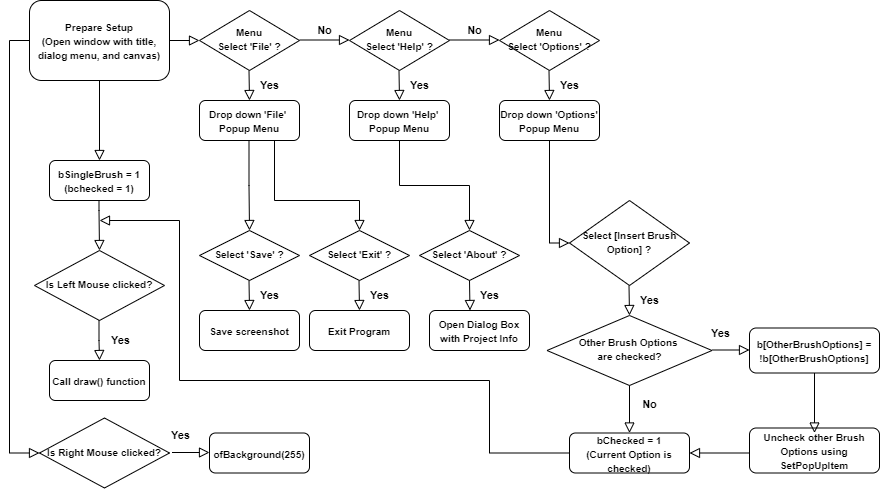

The diagram above was exported from draw.io. Its source (the exported page's mxGraphModel, read from the mxfile embedded in the PNG):
<mxGraphModel dx="1038" dy="489" grid="1" gridSize="10" guides="1" tooltips="1" connect="1" arrows="1" fold="1" page="1" pageScale="1" pageWidth="827" pageHeight="1169" background="none" math="0" shadow="0">
  <root>
    <mxCell id="WIyWlLk6GJQsqaUBKTNV-0" />
    <mxCell id="WIyWlLk6GJQsqaUBKTNV-1" parent="WIyWlLk6GJQsqaUBKTNV-0" />
    <mxCell id="WIyWlLk6GJQsqaUBKTNV-2" value="" style="rounded=0;html=1;jettySize=auto;orthogonalLoop=1;fontSize=11;endArrow=block;endFill=0;endSize=8;strokeWidth=1;shadow=0;labelBackgroundColor=none;edgeStyle=orthogonalEdgeStyle;exitX=0.5;exitY=1;exitDx=0;exitDy=0;fontStyle=1" parent="WIyWlLk6GJQsqaUBKTNV-1" source="WIyWlLk6GJQsqaUBKTNV-3" edge="1">
      <mxGeometry relative="1" as="geometry">
        <mxPoint x="110" y="194" as="sourcePoint" />
        <mxPoint x="110" y="200" as="targetPoint" />
      </mxGeometry>
    </mxCell>
    <mxCell id="WIyWlLk6GJQsqaUBKTNV-3" value="&lt;font style=&quot;font-size: 10px&quot;&gt;Prepare Setup&lt;br&gt;(Open window with title, dialog menu, and canvas)&lt;/font&gt;" style="rounded=1;whiteSpace=wrap;html=1;fontSize=12;glass=0;strokeWidth=1;shadow=0;fontStyle=1" parent="WIyWlLk6GJQsqaUBKTNV-1" vertex="1">
      <mxGeometry x="40" y="40" width="140" height="80" as="geometry" />
    </mxCell>
    <mxCell id="WIyWlLk6GJQsqaUBKTNV-11" value="&lt;font style=&quot;font-size: 10px&quot;&gt;Drop down 'File' &lt;br&gt;Popup Menu&lt;/font&gt;" style="rounded=1;whiteSpace=wrap;html=1;fontSize=12;glass=0;strokeWidth=1;shadow=0;fontStyle=1" parent="WIyWlLk6GJQsqaUBKTNV-1" vertex="1">
      <mxGeometry x="210" y="140" width="100" height="40" as="geometry" />
    </mxCell>
    <mxCell id="cJAe4GvJXC5qk72cG1-p-1" value="" style="rounded=0;html=1;jettySize=auto;orthogonalLoop=1;fontSize=11;endArrow=block;endFill=0;endSize=8;strokeWidth=1;shadow=0;labelBackgroundColor=none;edgeStyle=orthogonalEdgeStyle;exitX=1;exitY=0.5;exitDx=0;exitDy=0;fontStyle=1" edge="1" parent="WIyWlLk6GJQsqaUBKTNV-1" source="WIyWlLk6GJQsqaUBKTNV-3">
      <mxGeometry relative="1" as="geometry">
        <mxPoint x="220" y="60" as="sourcePoint" />
        <mxPoint x="210" y="80" as="targetPoint" />
      </mxGeometry>
    </mxCell>
    <mxCell id="cJAe4GvJXC5qk72cG1-p-2" value="&lt;font style=&quot;font-size: 10px&quot;&gt;Menu&lt;br&gt;Select 'File' ?&lt;/font&gt;" style="rhombus;whiteSpace=wrap;html=1;shadow=0;fontFamily=Helvetica;fontSize=12;align=center;strokeWidth=1;spacing=6;spacingTop=-4;fontStyle=1" vertex="1" parent="WIyWlLk6GJQsqaUBKTNV-1">
      <mxGeometry x="210" y="50" width="100" height="60" as="geometry" />
    </mxCell>
    <mxCell id="cJAe4GvJXC5qk72cG1-p-8" value="No" style="edgeStyle=orthogonalEdgeStyle;rounded=0;html=1;jettySize=auto;orthogonalLoop=1;fontSize=11;endArrow=block;endFill=0;endSize=8;strokeWidth=1;shadow=0;labelBackgroundColor=none;fontStyle=1" edge="1" parent="WIyWlLk6GJQsqaUBKTNV-1">
      <mxGeometry y="10" relative="1" as="geometry">
        <mxPoint as="offset" />
        <mxPoint x="310" y="79.5" as="sourcePoint" />
        <mxPoint x="360" y="79.5" as="targetPoint" />
      </mxGeometry>
    </mxCell>
    <mxCell id="cJAe4GvJXC5qk72cG1-p-9" value="Yes" style="rounded=0;html=1;jettySize=auto;orthogonalLoop=1;fontSize=11;endArrow=block;endFill=0;endSize=8;strokeWidth=1;shadow=0;labelBackgroundColor=none;edgeStyle=orthogonalEdgeStyle;fontStyle=1" edge="1" parent="WIyWlLk6GJQsqaUBKTNV-1">
      <mxGeometry y="20" relative="1" as="geometry">
        <mxPoint as="offset" />
        <mxPoint x="259.5" y="110" as="sourcePoint" />
        <mxPoint x="260" y="140" as="targetPoint" />
      </mxGeometry>
    </mxCell>
    <mxCell id="cJAe4GvJXC5qk72cG1-p-12" style="edgeStyle=orthogonalEdgeStyle;rounded=0;orthogonalLoop=1;jettySize=auto;html=1;exitX=0.5;exitY=1;exitDx=0;exitDy=0;fontStyle=1" edge="1" parent="WIyWlLk6GJQsqaUBKTNV-1">
      <mxGeometry relative="1" as="geometry">
        <mxPoint x="260" y="290" as="sourcePoint" />
        <mxPoint x="260" y="290" as="targetPoint" />
      </mxGeometry>
    </mxCell>
    <mxCell id="cJAe4GvJXC5qk72cG1-p-13" value="&lt;font style=&quot;font-size: 10px&quot;&gt;Select 'Save' ?&lt;/font&gt;" style="rhombus;whiteSpace=wrap;html=1;shadow=0;fontFamily=Helvetica;fontSize=12;align=center;strokeWidth=1;spacing=6;spacingTop=-4;fontStyle=1" vertex="1" parent="WIyWlLk6GJQsqaUBKTNV-1">
      <mxGeometry x="210" y="270" width="100" height="50" as="geometry" />
    </mxCell>
    <mxCell id="cJAe4GvJXC5qk72cG1-p-17" value="&lt;font style=&quot;font-size: 10px&quot;&gt;Menu&lt;br&gt;Select 'Options' ?&lt;/font&gt;" style="rhombus;whiteSpace=wrap;html=1;shadow=0;fontFamily=Helvetica;fontSize=12;align=center;strokeWidth=1;spacing=6;spacingTop=-4;fontStyle=1" vertex="1" parent="WIyWlLk6GJQsqaUBKTNV-1">
      <mxGeometry x="510" y="50" width="100" height="60" as="geometry" />
    </mxCell>
    <mxCell id="cJAe4GvJXC5qk72cG1-p-19" value="No" style="edgeStyle=orthogonalEdgeStyle;rounded=0;html=1;jettySize=auto;orthogonalLoop=1;fontSize=11;endArrow=block;endFill=0;endSize=8;strokeWidth=1;shadow=0;labelBackgroundColor=none;fontStyle=1" edge="1" parent="WIyWlLk6GJQsqaUBKTNV-1">
      <mxGeometry y="10" relative="1" as="geometry">
        <mxPoint as="offset" />
        <mxPoint x="460" y="79.5" as="sourcePoint" />
        <mxPoint x="510" y="79.5" as="targetPoint" />
      </mxGeometry>
    </mxCell>
    <mxCell id="cJAe4GvJXC5qk72cG1-p-20" value="&lt;font style=&quot;font-size: 10px&quot;&gt;Menu&lt;br&gt;Select 'Help' ?&lt;/font&gt;" style="rhombus;whiteSpace=wrap;html=1;shadow=0;fontFamily=Helvetica;fontSize=12;align=center;strokeWidth=1;spacing=6;spacingTop=-4;fontStyle=1" vertex="1" parent="WIyWlLk6GJQsqaUBKTNV-1">
      <mxGeometry x="360" y="50" width="100" height="60" as="geometry" />
    </mxCell>
    <mxCell id="cJAe4GvJXC5qk72cG1-p-22" value="Yes" style="rounded=0;html=1;jettySize=auto;orthogonalLoop=1;fontSize=11;endArrow=block;endFill=0;endSize=8;strokeWidth=1;shadow=0;labelBackgroundColor=none;edgeStyle=orthogonalEdgeStyle;fontStyle=1" edge="1" parent="WIyWlLk6GJQsqaUBKTNV-1">
      <mxGeometry y="20" relative="1" as="geometry">
        <mxPoint as="offset" />
        <mxPoint x="409.5" y="110" as="sourcePoint" />
        <mxPoint x="410" y="140" as="targetPoint" />
      </mxGeometry>
    </mxCell>
    <mxCell id="cJAe4GvJXC5qk72cG1-p-24" value="&lt;font style=&quot;font-size: 10px&quot;&gt;Drop down 'Options' &lt;br&gt;Popup Menu&lt;/font&gt;" style="rounded=1;whiteSpace=wrap;html=1;fontSize=12;glass=0;strokeWidth=1;shadow=0;fontStyle=1" vertex="1" parent="WIyWlLk6GJQsqaUBKTNV-1">
      <mxGeometry x="510" y="140" width="100" height="40" as="geometry" />
    </mxCell>
    <mxCell id="cJAe4GvJXC5qk72cG1-p-25" value="Yes" style="rounded=0;html=1;jettySize=auto;orthogonalLoop=1;fontSize=11;endArrow=block;endFill=0;endSize=8;strokeWidth=1;shadow=0;labelBackgroundColor=none;edgeStyle=orthogonalEdgeStyle;fontStyle=1" edge="1" parent="WIyWlLk6GJQsqaUBKTNV-1">
      <mxGeometry y="20" relative="1" as="geometry">
        <mxPoint as="offset" />
        <mxPoint x="559.5" y="110" as="sourcePoint" />
        <mxPoint x="560" y="140" as="targetPoint" />
      </mxGeometry>
    </mxCell>
    <mxCell id="cJAe4GvJXC5qk72cG1-p-26" value="&lt;font style=&quot;font-size: 10px&quot;&gt;Drop down 'Help' &lt;br&gt;Popup Menu&lt;/font&gt;" style="rounded=1;whiteSpace=wrap;html=1;fontSize=12;glass=0;strokeWidth=1;shadow=0;fontStyle=1" vertex="1" parent="WIyWlLk6GJQsqaUBKTNV-1">
      <mxGeometry x="360" y="140" width="100" height="40" as="geometry" />
    </mxCell>
    <mxCell id="cJAe4GvJXC5qk72cG1-p-27" value="" style="rounded=0;html=1;jettySize=auto;orthogonalLoop=1;fontSize=11;endArrow=block;endFill=0;endSize=8;strokeWidth=1;shadow=0;labelBackgroundColor=none;edgeStyle=orthogonalEdgeStyle;exitX=0.5;exitY=1;exitDx=0;exitDy=0;entryX=0.5;entryY=0;entryDx=0;entryDy=0;fontStyle=1" edge="1" parent="WIyWlLk6GJQsqaUBKTNV-1" target="cJAe4GvJXC5qk72cG1-p-13">
      <mxGeometry relative="1" as="geometry">
        <mxPoint x="259.5" y="180" as="sourcePoint" />
        <mxPoint x="260" y="200" as="targetPoint" />
      </mxGeometry>
    </mxCell>
    <mxCell id="cJAe4GvJXC5qk72cG1-p-28" value="&lt;span style=&quot;font-size: 10px&quot;&gt;Call draw() function&lt;/span&gt;" style="rounded=1;whiteSpace=wrap;html=1;fontSize=12;glass=0;strokeWidth=1;shadow=0;fontStyle=1" vertex="1" parent="WIyWlLk6GJQsqaUBKTNV-1">
      <mxGeometry x="60" y="400" width="100" height="40" as="geometry" />
    </mxCell>
    <mxCell id="cJAe4GvJXC5qk72cG1-p-30" value="Yes" style="rounded=0;html=1;jettySize=auto;orthogonalLoop=1;fontSize=11;endArrow=block;endFill=0;endSize=8;strokeWidth=1;shadow=0;labelBackgroundColor=none;edgeStyle=orthogonalEdgeStyle;fontStyle=1" edge="1" parent="WIyWlLk6GJQsqaUBKTNV-1">
      <mxGeometry y="20" relative="1" as="geometry">
        <mxPoint as="offset" />
        <mxPoint x="259.5" y="320" as="sourcePoint" />
        <mxPoint x="260" y="350" as="targetPoint" />
      </mxGeometry>
    </mxCell>
    <mxCell id="cJAe4GvJXC5qk72cG1-p-31" value="&lt;span style=&quot;font-size: 10px&quot;&gt;Save screenshot&lt;/span&gt;" style="rounded=1;whiteSpace=wrap;html=1;fontSize=12;glass=0;strokeWidth=1;shadow=0;fontStyle=1" vertex="1" parent="WIyWlLk6GJQsqaUBKTNV-1">
      <mxGeometry x="210" y="350" width="100" height="40" as="geometry" />
    </mxCell>
    <mxCell id="cJAe4GvJXC5qk72cG1-p-32" value="&lt;span style=&quot;font-size: 10px&quot;&gt;Is Left Mouse clicked?&lt;/span&gt;" style="rhombus;whiteSpace=wrap;html=1;shadow=0;fontFamily=Helvetica;fontSize=12;align=center;strokeWidth=1;spacing=6;spacingTop=-4;fontStyle=1" vertex="1" parent="WIyWlLk6GJQsqaUBKTNV-1">
      <mxGeometry x="45" y="290" width="130" height="70" as="geometry" />
    </mxCell>
    <mxCell id="cJAe4GvJXC5qk72cG1-p-33" value="Yes" style="rounded=0;html=1;jettySize=auto;orthogonalLoop=1;fontSize=11;endArrow=block;endFill=0;endSize=8;strokeWidth=1;shadow=0;labelBackgroundColor=none;edgeStyle=orthogonalEdgeStyle;entryX=0.5;entryY=0;entryDx=0;entryDy=0;fontStyle=1" edge="1" parent="WIyWlLk6GJQsqaUBKTNV-1" target="cJAe4GvJXC5qk72cG1-p-28">
      <mxGeometry x="0.0123" y="20" relative="1" as="geometry">
        <mxPoint x="21" y="20" as="offset" />
        <mxPoint x="109.5" y="360" as="sourcePoint" />
        <mxPoint x="110" y="390" as="targetPoint" />
      </mxGeometry>
    </mxCell>
    <mxCell id="cJAe4GvJXC5qk72cG1-p-37" value="" style="rounded=0;html=1;jettySize=auto;orthogonalLoop=1;fontSize=11;endArrow=block;endFill=0;endSize=8;strokeWidth=1;shadow=0;labelBackgroundColor=none;edgeStyle=orthogonalEdgeStyle;exitX=0.75;exitY=1;exitDx=0;exitDy=0;entryX=0.5;entryY=0;entryDx=0;entryDy=0;fontStyle=1" edge="1" parent="WIyWlLk6GJQsqaUBKTNV-1" source="WIyWlLk6GJQsqaUBKTNV-11" target="cJAe4GvJXC5qk72cG1-p-38">
      <mxGeometry relative="1" as="geometry">
        <mxPoint x="359" y="200" as="sourcePoint" />
        <mxPoint x="370" y="280" as="targetPoint" />
        <Array as="points">
          <mxPoint x="285" y="240" />
          <mxPoint x="370" y="240" />
        </Array>
      </mxGeometry>
    </mxCell>
    <mxCell id="cJAe4GvJXC5qk72cG1-p-38" value="&lt;font style=&quot;font-size: 10px&quot;&gt;Select 'Exit' ?&lt;/font&gt;" style="rhombus;whiteSpace=wrap;html=1;shadow=0;fontFamily=Helvetica;fontSize=12;align=center;strokeWidth=1;spacing=6;spacingTop=-4;fontStyle=1" vertex="1" parent="WIyWlLk6GJQsqaUBKTNV-1">
      <mxGeometry x="320" y="270" width="100" height="50" as="geometry" />
    </mxCell>
    <mxCell id="cJAe4GvJXC5qk72cG1-p-45" value="Yes" style="rounded=0;html=1;jettySize=auto;orthogonalLoop=1;fontSize=11;endArrow=block;endFill=0;endSize=8;strokeWidth=1;shadow=0;labelBackgroundColor=none;edgeStyle=orthogonalEdgeStyle;fontStyle=1" edge="1" parent="WIyWlLk6GJQsqaUBKTNV-1">
      <mxGeometry y="20" relative="1" as="geometry">
        <mxPoint as="offset" />
        <mxPoint x="369.5" y="320" as="sourcePoint" />
        <mxPoint x="370" y="350" as="targetPoint" />
      </mxGeometry>
    </mxCell>
    <mxCell id="cJAe4GvJXC5qk72cG1-p-46" value="&lt;span style=&quot;font-size: 10px&quot;&gt;Exit Program&lt;/span&gt;" style="rounded=1;whiteSpace=wrap;html=1;fontSize=12;glass=0;strokeWidth=1;shadow=0;fontStyle=1" vertex="1" parent="WIyWlLk6GJQsqaUBKTNV-1">
      <mxGeometry x="320" y="350" width="100" height="40" as="geometry" />
    </mxCell>
    <mxCell id="cJAe4GvJXC5qk72cG1-p-47" value="&lt;font style=&quot;font-size: 10px&quot;&gt;Select 'About' ?&lt;/font&gt;" style="rhombus;whiteSpace=wrap;html=1;shadow=0;fontFamily=Helvetica;fontSize=12;align=center;strokeWidth=1;spacing=6;spacingTop=-4;fontStyle=1" vertex="1" parent="WIyWlLk6GJQsqaUBKTNV-1">
      <mxGeometry x="430" y="270" width="100" height="50" as="geometry" />
    </mxCell>
    <mxCell id="cJAe4GvJXC5qk72cG1-p-48" value="Yes" style="rounded=0;html=1;jettySize=auto;orthogonalLoop=1;fontSize=11;endArrow=block;endFill=0;endSize=8;strokeWidth=1;shadow=0;labelBackgroundColor=none;edgeStyle=orthogonalEdgeStyle;fontStyle=1" edge="1" parent="WIyWlLk6GJQsqaUBKTNV-1">
      <mxGeometry y="20" relative="1" as="geometry">
        <mxPoint as="offset" />
        <mxPoint x="480" y="320" as="sourcePoint" />
        <mxPoint x="480.5" y="350" as="targetPoint" />
      </mxGeometry>
    </mxCell>
    <mxCell id="cJAe4GvJXC5qk72cG1-p-50" value="" style="rounded=0;html=1;jettySize=auto;orthogonalLoop=1;fontSize=11;endArrow=block;endFill=0;endSize=8;strokeWidth=1;shadow=0;labelBackgroundColor=none;edgeStyle=orthogonalEdgeStyle;exitX=0.5;exitY=1;exitDx=0;exitDy=0;entryX=0.5;entryY=0;entryDx=0;entryDy=0;fontStyle=1" edge="1" parent="WIyWlLk6GJQsqaUBKTNV-1" source="cJAe4GvJXC5qk72cG1-p-26" target="cJAe4GvJXC5qk72cG1-p-47">
      <mxGeometry relative="1" as="geometry">
        <mxPoint x="430" y="180" as="sourcePoint" />
        <mxPoint x="440" y="210" as="targetPoint" />
      </mxGeometry>
    </mxCell>
    <mxCell id="cJAe4GvJXC5qk72cG1-p-51" value="&lt;span style=&quot;font-size: 10px&quot;&gt;Open Dialog Box with Project Info&lt;/span&gt;" style="rounded=1;whiteSpace=wrap;html=1;fontSize=12;glass=0;strokeWidth=1;shadow=0;fontStyle=1" vertex="1" parent="WIyWlLk6GJQsqaUBKTNV-1">
      <mxGeometry x="440" y="350" width="100" height="40" as="geometry" />
    </mxCell>
    <mxCell id="cJAe4GvJXC5qk72cG1-p-53" value="&lt;font style=&quot;font-size: 10px&quot;&gt;Select [Insert Brush Option] ?&lt;/font&gt;" style="rhombus;whiteSpace=wrap;html=1;shadow=0;fontFamily=Helvetica;fontSize=12;align=center;strokeWidth=1;spacing=6;spacingTop=-4;fontStyle=1" vertex="1" parent="WIyWlLk6GJQsqaUBKTNV-1">
      <mxGeometry x="580" y="240" width="120" height="85" as="geometry" />
    </mxCell>
    <mxCell id="cJAe4GvJXC5qk72cG1-p-57" value="" style="rounded=0;html=1;jettySize=auto;orthogonalLoop=1;fontSize=11;endArrow=block;endFill=0;endSize=8;strokeWidth=1;shadow=0;labelBackgroundColor=none;edgeStyle=orthogonalEdgeStyle;exitX=0.5;exitY=1;exitDx=0;exitDy=0;entryX=0;entryY=0.5;entryDx=0;entryDy=0;fontStyle=1" edge="1" parent="WIyWlLk6GJQsqaUBKTNV-1" source="cJAe4GvJXC5qk72cG1-p-24" target="cJAe4GvJXC5qk72cG1-p-53">
      <mxGeometry relative="1" as="geometry">
        <mxPoint x="550" y="282.5" as="sourcePoint" />
        <mxPoint x="550" y="362.5" as="targetPoint" />
      </mxGeometry>
    </mxCell>
    <mxCell id="cJAe4GvJXC5qk72cG1-p-58" value="Yes" style="rounded=0;html=1;jettySize=auto;orthogonalLoop=1;fontSize=11;endArrow=block;endFill=0;endSize=8;strokeWidth=1;shadow=0;labelBackgroundColor=none;edgeStyle=orthogonalEdgeStyle;fontStyle=1" edge="1" parent="WIyWlLk6GJQsqaUBKTNV-1">
      <mxGeometry y="20" relative="1" as="geometry">
        <mxPoint as="offset" />
        <mxPoint x="639.5" y="325" as="sourcePoint" />
        <mxPoint x="640" y="355" as="targetPoint" />
      </mxGeometry>
    </mxCell>
    <mxCell id="cJAe4GvJXC5qk72cG1-p-60" value="&lt;span style=&quot;font-size: 10px&quot;&gt;bChecked = 1&lt;br&gt;(Current Option is checked)&lt;br&gt;&lt;/span&gt;" style="rounded=1;whiteSpace=wrap;html=1;fontSize=12;glass=0;strokeWidth=1;shadow=0;fontStyle=1" vertex="1" parent="WIyWlLk6GJQsqaUBKTNV-1">
      <mxGeometry x="580" y="472.5" width="120" height="40" as="geometry" />
    </mxCell>
    <mxCell id="cJAe4GvJXC5qk72cG1-p-63" value="&lt;font style=&quot;font-size: 10px&quot;&gt;Other Brush Options &lt;br&gt;are checked?&lt;/font&gt;" style="rhombus;whiteSpace=wrap;html=1;shadow=0;fontFamily=Helvetica;fontSize=12;align=center;strokeWidth=1;spacing=6;spacingTop=-4;fontStyle=1" vertex="1" parent="WIyWlLk6GJQsqaUBKTNV-1">
      <mxGeometry x="557.5" y="355" width="165" height="70" as="geometry" />
    </mxCell>
    <mxCell id="cJAe4GvJXC5qk72cG1-p-64" value="No" style="edgeStyle=orthogonalEdgeStyle;rounded=0;html=1;jettySize=auto;orthogonalLoop=1;fontSize=11;endArrow=block;endFill=0;endSize=8;strokeWidth=1;shadow=0;labelBackgroundColor=none;entryX=0.5;entryY=0;entryDx=0;entryDy=0;exitX=0.5;exitY=1;exitDx=0;exitDy=0;fontStyle=1" edge="1" parent="WIyWlLk6GJQsqaUBKTNV-1" source="cJAe4GvJXC5qk72cG1-p-63" target="cJAe4GvJXC5qk72cG1-p-60">
      <mxGeometry x="-0.2" y="20" relative="1" as="geometry">
        <mxPoint as="offset" />
        <mxPoint x="615" y="452" as="sourcePoint" />
        <mxPoint x="665" y="452" as="targetPoint" />
      </mxGeometry>
    </mxCell>
    <mxCell id="cJAe4GvJXC5qk72cG1-p-66" value="Yes" style="rounded=0;html=1;jettySize=auto;orthogonalLoop=1;fontSize=11;endArrow=block;endFill=0;endSize=8;strokeWidth=1;shadow=0;labelBackgroundColor=none;edgeStyle=orthogonalEdgeStyle;entryX=0;entryY=0.5;entryDx=0;entryDy=0;fontStyle=1" edge="1" parent="WIyWlLk6GJQsqaUBKTNV-1" target="cJAe4GvJXC5qk72cG1-p-67">
      <mxGeometry x="-0.5714" y="17" relative="1" as="geometry">
        <mxPoint as="offset" />
        <mxPoint x="722.5" y="389.5" as="sourcePoint" />
        <mxPoint x="757.5" y="389.5" as="targetPoint" />
      </mxGeometry>
    </mxCell>
    <mxCell id="cJAe4GvJXC5qk72cG1-p-67" value="&lt;span style=&quot;font-size: 10px&quot;&gt;b[OtherBrushOptions] = !b[OtherBrushOptions]&lt;br&gt;&lt;/span&gt;" style="rounded=1;whiteSpace=wrap;html=1;fontSize=12;glass=0;strokeWidth=1;shadow=0;fontStyle=1" vertex="1" parent="WIyWlLk6GJQsqaUBKTNV-1">
      <mxGeometry x="760" y="367.5" width="130" height="45" as="geometry" />
    </mxCell>
    <mxCell id="cJAe4GvJXC5qk72cG1-p-68" value="&lt;span style=&quot;font-size: 10px&quot;&gt;bSingleBrush = 1&lt;br&gt;(bchecked = 1)&lt;br&gt;&lt;/span&gt;" style="rounded=1;whiteSpace=wrap;html=1;fontSize=12;glass=0;strokeWidth=1;shadow=0;fontStyle=1" vertex="1" parent="WIyWlLk6GJQsqaUBKTNV-1">
      <mxGeometry x="60" y="200" width="100" height="40" as="geometry" />
    </mxCell>
    <mxCell id="cJAe4GvJXC5qk72cG1-p-70" value="" style="rounded=0;html=1;jettySize=auto;orthogonalLoop=1;fontSize=11;endArrow=block;endFill=0;endSize=8;strokeWidth=1;shadow=0;labelBackgroundColor=none;edgeStyle=orthogonalEdgeStyle;exitX=0.5;exitY=1;exitDx=0;exitDy=0;fontStyle=1" edge="1" parent="WIyWlLk6GJQsqaUBKTNV-1">
      <mxGeometry relative="1" as="geometry">
        <mxPoint x="109.5" y="240" as="sourcePoint" />
        <mxPoint x="110" y="290" as="targetPoint" />
        <Array as="points">
          <mxPoint x="110" y="250" />
          <mxPoint x="110" y="250" />
        </Array>
      </mxGeometry>
    </mxCell>
    <mxCell id="cJAe4GvJXC5qk72cG1-p-71" value="" style="rounded=0;html=1;jettySize=auto;orthogonalLoop=1;fontSize=11;endArrow=block;endFill=0;endSize=8;strokeWidth=1;shadow=0;labelBackgroundColor=none;edgeStyle=orthogonalEdgeStyle;exitX=0;exitY=0.5;exitDx=0;exitDy=0;fontStyle=1" edge="1" parent="WIyWlLk6GJQsqaUBKTNV-1" source="cJAe4GvJXC5qk72cG1-p-60">
      <mxGeometry relative="1" as="geometry">
        <mxPoint x="620" y="460" as="sourcePoint" />
        <mxPoint x="110" y="260" as="targetPoint" />
        <Array as="points">
          <mxPoint x="500" y="493" />
          <mxPoint x="500" y="420" />
          <mxPoint x="190" y="420" />
          <mxPoint x="190" y="260" />
        </Array>
      </mxGeometry>
    </mxCell>
    <mxCell id="cJAe4GvJXC5qk72cG1-p-72" value="&lt;span style=&quot;font-size: 10px&quot;&gt;Uncheck other Brush Options using SetPopUpItem&lt;br&gt;&lt;/span&gt;" style="rounded=1;whiteSpace=wrap;html=1;fontSize=12;glass=0;strokeWidth=1;shadow=0;fontStyle=1" vertex="1" parent="WIyWlLk6GJQsqaUBKTNV-1">
      <mxGeometry x="760" y="467.5" width="130" height="45" as="geometry" />
    </mxCell>
    <mxCell id="cJAe4GvJXC5qk72cG1-p-73" value="" style="rounded=0;html=1;jettySize=auto;orthogonalLoop=1;fontSize=11;endArrow=block;endFill=0;endSize=8;strokeWidth=1;shadow=0;labelBackgroundColor=none;edgeStyle=orthogonalEdgeStyle;fontStyle=1" edge="1" parent="WIyWlLk6GJQsqaUBKTNV-1">
      <mxGeometry relative="1" as="geometry">
        <mxPoint x="825" y="412.5" as="sourcePoint" />
        <mxPoint x="825" y="472.5" as="targetPoint" />
        <Array as="points">
          <mxPoint x="825" y="422.5" />
          <mxPoint x="825" y="422.5" />
        </Array>
      </mxGeometry>
    </mxCell>
    <mxCell id="cJAe4GvJXC5qk72cG1-p-76" value="" style="rounded=0;html=1;jettySize=auto;orthogonalLoop=1;fontSize=11;endArrow=block;endFill=0;endSize=8;strokeWidth=1;shadow=0;labelBackgroundColor=none;edgeStyle=orthogonalEdgeStyle;exitX=0.5;exitY=1;exitDx=0;exitDy=0;entryX=1;entryY=0.5;entryDx=0;entryDy=0;fontStyle=1" edge="1" parent="WIyWlLk6GJQsqaUBKTNV-1" target="cJAe4GvJXC5qk72cG1-p-60">
      <mxGeometry relative="1" as="geometry">
        <mxPoint x="760" y="492.5" as="sourcePoint" />
        <mxPoint x="760" y="572.5" as="targetPoint" />
      </mxGeometry>
    </mxCell>
    <mxCell id="cJAe4GvJXC5qk72cG1-p-77" value="&lt;span style=&quot;font-size: 10px&quot;&gt;Is Right Mouse clicked?&lt;/span&gt;" style="rhombus;whiteSpace=wrap;html=1;shadow=0;fontFamily=Helvetica;fontSize=12;align=center;strokeWidth=1;spacing=6;spacingTop=-4;fontStyle=1" vertex="1" parent="WIyWlLk6GJQsqaUBKTNV-1">
      <mxGeometry x="50" y="457.5" width="130" height="70" as="geometry" />
    </mxCell>
    <mxCell id="cJAe4GvJXC5qk72cG1-p-78" value="" style="rounded=0;html=1;jettySize=auto;orthogonalLoop=1;fontSize=11;endArrow=block;endFill=0;endSize=8;strokeWidth=1;shadow=0;labelBackgroundColor=none;edgeStyle=orthogonalEdgeStyle;exitX=0;exitY=0.5;exitDx=0;exitDy=0;fontStyle=1;exitPerimeter=0;entryX=0;entryY=0.5;entryDx=0;entryDy=0;" edge="1" parent="WIyWlLk6GJQsqaUBKTNV-1" source="WIyWlLk6GJQsqaUBKTNV-3" target="cJAe4GvJXC5qk72cG1-p-77">
      <mxGeometry relative="1" as="geometry">
        <mxPoint x="30" y="80" as="sourcePoint" />
        <mxPoint x="30" y="160" as="targetPoint" />
      </mxGeometry>
    </mxCell>
    <mxCell id="cJAe4GvJXC5qk72cG1-p-81" value="&lt;span style=&quot;font-size: 10px&quot;&gt;ofBackground(255)&lt;/span&gt;" style="rounded=1;whiteSpace=wrap;html=1;fontSize=12;glass=0;strokeWidth=1;shadow=0;fontStyle=1" vertex="1" parent="WIyWlLk6GJQsqaUBKTNV-1">
      <mxGeometry x="220" y="472.5" width="100" height="40" as="geometry" />
    </mxCell>
    <mxCell id="cJAe4GvJXC5qk72cG1-p-83" value="Yes" style="rounded=0;html=1;jettySize=auto;orthogonalLoop=1;fontSize=11;endArrow=block;endFill=0;endSize=8;strokeWidth=1;shadow=0;labelBackgroundColor=none;edgeStyle=orthogonalEdgeStyle;entryX=0;entryY=0.5;entryDx=0;entryDy=0;fontStyle=1" edge="1" parent="WIyWlLk6GJQsqaUBKTNV-1">
      <mxGeometry x="-0.5714" y="17" relative="1" as="geometry">
        <mxPoint as="offset" />
        <mxPoint x="182.5" y="492" as="sourcePoint" />
        <mxPoint x="220" y="492.5" as="targetPoint" />
      </mxGeometry>
    </mxCell>
  </root>
</mxGraphModel>